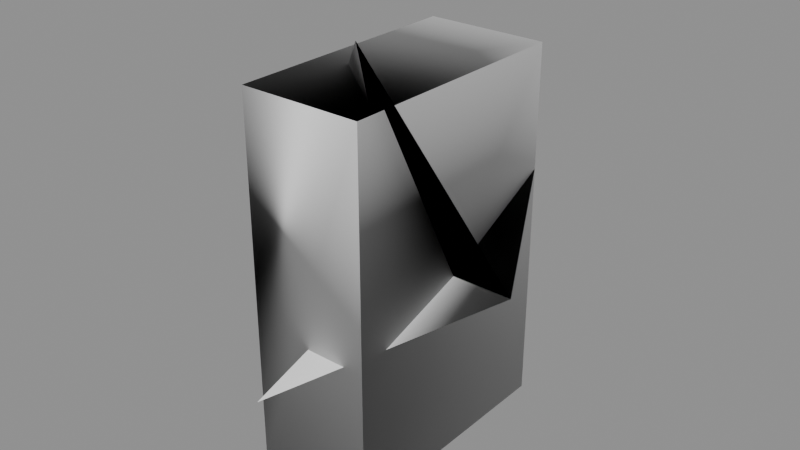 # Source: custom.blend  (saved by Blender 5.2.45; exported with 4.5.12 LTS)
import bpy
from mathutils import Matrix  # noqa: F401  (used for matrix-valued properties, if any)

bpy.ops.wm.read_factory_settings(use_empty=True)
scene = bpy.context.scene
scene.name = 'Normals'

# ---- meshes
me_custom = bpy.data.meshes.new('Custom')
me_custom.from_pydata([(0.0, 0.0, 0.0), (2.0, 0.0, 0.0), (0.0, 3.0, 0.0), (1.0, -2.0, 4.0), (0.0, 0.0, 0.0), (2.0, 0.0, 0.0), (0.0, 3.0, 0.0), (1.0, -2.0, 4.0), (0.0, 0.0, 0.0), (2.0, 0.0, 0.0), (0.0, 3.0, 0.0), (1.0, -2.0, 4.0), (0.0, 0.0, 0.0), (2.0, 0.0, 0.0), (0.0, 3.0, 0.0), (1.0, -2.0, 4.0), (0.0, -3.0, -1.0), (0.0, 0.0, 0.0), (2.0, 0.0, 0.0), (0.0, 3.0, 0.0), (1.0, -2.0, 4.0), (-2.0, 1.0, 2.0), (0.0, 0.0, 0.0), (2.0, 0.0, 0.0), (1.0, 2.0, 1.0), (-1.0, 1.0, 2.0), (-2.0, -1.0, 0.0), (-1.0, -2.0, -3.0), (1.0, -2.0, -3.0), (1.0, 2.0, -3.0), (-1.0, 2.0, -3.0), (-1.0, -2.0, 3.0), (1.0, -2.0, 3.0), (1.0, 2.0, 3.0), (-1.0, 2.0, 3.0)], [], [(0, 1, 2), (1, 0, 3), (4, 5, 6), (5, 4, 7), (8, 9, 10), (8, 9, 11), (12, 13, 14), (13, 12, 15), (12, 13, 16), (17, 18, 19), (17, 20, 21), (22, 23, 24), (22, 24, 25), (22, 25, 26), (30, 29, 28, 27), (31, 32, 33, 34), (27, 28, 32, 31), (28, 29, 33, 32), (29, 30, 34, 33), (30, 27, 31, 34)])
me_custom.polygons.foreach_set('use_smooth', [1, 1, 0, 1, 1, 1, 1, 1, 1, 1, 1, 1, 1, 1, 0, 1, 0, 1, 1, 1])
_k = set([(0, 1), (9, 10), (13, 14), (17, 18), (22, 24), (22, 25), (29, 33), (30, 34), (31, 34), (32, 33), (33, 34)])
me_custom.attributes.new('sharp_edge', 'BOOLEAN', 'EDGE').data.foreach_set('value', [ (min(e.vertices), max(e.vertices)) in _k for e in me_custom.edges])
me_custom.update()
me_custom.normals_split_custom_set([tuple(v) for v in zip(*[iter([0.0, 0.0, 1.0, 0.2672, 0.5346, 0.8018, -0.5346, 0.2673, -0.8017, -2.374e-05, -1.213e-05, -1.0, 0.0, 0.8944, 0.4472, 0.2673, 0.5345, 0.8018, -0.5346, 0.2672, -0.8017, -3.975e-05, -2.65e-05, -1.0, 0.0, 0.0, 1.0, 0.2673, 0.5345, 0.8018, -0.5345, 0.2673, -0.8018, 3.953e-05, -1.216e-05, -1.0, 0.0, 0.0, 1.0, 0.2672, 0.5346, 0.8018, -0.5346, 0.2673, -0.8017, 2.374e-05, -1.222e-05, -1.0, 0.0, -0.8944, -0.4472, 0.2673, 0.5345, 0.8018, -0.5346, 0.2672, -0.8017, -3.975e-05, -2.65e-05, -1.0, 0.0, 0.0, 1.0, 0.2673, 0.5345, 0.8018, -0.5345, 0.2673, -0.8018, 3.953e-05, -1.216e-05, -1.0, 0.0, 0.3162, -0.9487, 0.2673, 0.5345, 0.8018, -0.5345, 0.2672, -0.8018, -2.088e-12, 4.777e-05, -1.0, 0.0, 0.0, 1.0, 0.2673, 0.5345, 0.8018, -0.5345, 0.2672, -0.8018, -8.273e-05, 7.521e-05, -1.0, -0.6082, -0.7603, -0.2281, 0.2673, 0.5345, 0.8018, -0.5345, 0.2672, -0.8018, -8.464e-06, 8.355e-05, -1.0, 0.2921, -0.5406, 0.789, 0.2672, 0.5345, 0.8018, -0.5345, 0.2672, -0.8018, 6.497e-06, 7.41e-05, -1.0, 0.3714, -0.7428, 0.5571, 0.2672, 0.5345, 0.8018, -0.5346, 0.2673, -0.8018, 0.0, 0.0, -1.0, 0.0, 0.0, -1.0, 0.2673, 0.5346, 0.8017, -0.5346, 0.2672, -0.8017, -4.777e-05, -2.088e-12, -1.0, 0.5773, 0.5774, 0.5774, 0.2672, 0.5346, 0.8018, -0.5345, 0.2672, -0.8018, -4.777e-05, 4.371e-08, -1.0, 0.0, -1.0, 0.0, 0.2673, 0.5345, 0.8018, -0.5345, 0.2673, -0.8018, -4.371e-08, -4.777e-05, -1.0, 0.5774, 0.5773, 0.5774, 0.2673, 0.5345, 0.8018, -0.5345, 0.2673, -0.8018, 4.777e-05, -4.371e-08, -1.0, -0.5773, 0.5774, 0.5774, 0.2672, 0.5345, 0.8018, -0.5345, 0.2673, -0.8018, 4.371e-08, 4.777e-05, -1.0, -0.7071, 3.394e-05, 0.7071, 0.2672, 0.5345, 0.8018])] * 3)])

# ---- objects
ob_custom = bpy.data.objects.new('Custom', me_custom)

# ---- transforms, parenting, visibility, modifiers, constraints
ob_custom.location = (0.0, 0.0, 0.0)

# ---- collection membership
scene.collection.objects.link(ob_custom)

# ---- scene / render settings (as saved in the file)
scene.frame_start = 1; scene.frame_end = 250; scene.frame_set(1)
scene.render.engine = 'BLENDER_EEVEE_NEXT'
scene.render.bake_bias = 0.0
scene.render.bake_samples = 0
scene.render.compositor_device = 'GPU'
scene.eevee.use_volume_custom_range = False
scene.eevee.fast_gi_thickness_near = 0.1
scene.eevee.fast_gi_thickness_far = 0.0
scene.eevee.ray_tracing_options.screen_trace_thickness = 0.1
scene.unit_settings.scale_length = 0.01
bpy.context.view_layer.update()

# ---- added for rendering (the .blend has no active camera and no usable light): camera, sun + grey world if the file has none
cam_auto = bpy.data.cameras.new('AutoCamera')
cam_auto.lens = 50.0
cam_auto.sensor_width = 36.0
cam_auto.clip_end = 1000.0
ob_auto_camera = bpy.data.objects.new('AutoCamera', cam_auto)
scene.collection.objects.link(ob_auto_camera)
ob_auto_camera.location = (9.29839, -11.1581, 7.93871)
ob_auto_camera.rotation_euler = (1.09748, -7.21219e-08, 0.694738)
scene.camera = ob_auto_camera
light_auto_sun = bpy.data.lights.new('AutoSun', 'SUN')
light_auto_sun.energy = 3.0
light_auto_sun.angle = 0.0523599
ob_auto_sun = bpy.data.objects.new('AutoSun', light_auto_sun)
scene.collection.objects.link(ob_auto_sun)
ob_auto_sun.rotation_euler = (0.872665, 0.174533, 0.523599)
if scene.world is None:
    world_auto = bpy.data.worlds.new('AutoWorld')
    world_auto.color = (0.3, 0.3, 0.3)
    scene.world = world_auto
bpy.context.view_layer.update()
